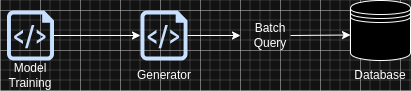

The diagram above was exported from draw.io. Its source (the exported page's mxGraphModel, read from the mxfile embedded in the PNG):
<mxGraphModel dx="810" dy="447" grid="1" gridSize="10" guides="1" tooltips="1" connect="1" arrows="1" fold="1" page="1" pageScale="1" pageWidth="850" pageHeight="1100" math="0" shadow="0">
  <root>
    <mxCell id="0" />
    <mxCell id="1" parent="0" />
    <mxCell id="2" value="" style="group" connectable="0" vertex="1" parent="1">
      <mxGeometry x="470" y="230" width="60" height="90" as="geometry" />
    </mxCell>
    <mxCell id="3" value="" style="shape=datastore;whiteSpace=wrap;html=1;" vertex="1" parent="2">
      <mxGeometry width="60" height="60" as="geometry" />
    </mxCell>
    <mxCell id="4" value="Database" style="text;html=1;strokeColor=none;fillColor=none;align=center;verticalAlign=middle;whiteSpace=wrap;rounded=0;" vertex="1" parent="2">
      <mxGeometry y="60" width="60" height="30" as="geometry" />
    </mxCell>
    <mxCell id="5" value="" style="endArrow=classic;html=1;rounded=0;entryX=0;entryY=0.7;entryDx=0;entryDy=0;" edge="1" parent="1">
      <mxGeometry width="50" height="50" relative="1" as="geometry">
        <mxPoint x="410" y="265" as="sourcePoint" />
        <mxPoint x="470" y="264.5" as="targetPoint" />
      </mxGeometry>
    </mxCell>
    <mxCell id="6" value="" style="endArrow=classic;html=1;rounded=0;exitX=1;exitY=0.5;exitDx=0;exitDy=0;exitPerimeter=0;entryX=0;entryY=0.5;entryDx=0;entryDy=0;entryPerimeter=0;" edge="1" source="10" target="13" parent="1">
      <mxGeometry width="50" height="50" relative="1" as="geometry">
        <mxPoint x="450" y="360" as="sourcePoint" />
        <mxPoint x="500" y="310" as="targetPoint" />
      </mxGeometry>
    </mxCell>
    <mxCell id="7" value="" style="endArrow=classic;html=1;rounded=0;exitX=1;exitY=0.5;exitDx=0;exitDy=0;exitPerimeter=0;" edge="1" source="13" target="8" parent="1">
      <mxGeometry width="50" height="50" relative="1" as="geometry">
        <mxPoint x="350.9949999999999" y="265.5" as="sourcePoint" />
        <mxPoint x="470" y="264.5" as="targetPoint" />
      </mxGeometry>
    </mxCell>
    <mxCell id="8" value="Batch Query" style="text;html=1;strokeColor=none;fillColor=none;align=center;verticalAlign=middle;whiteSpace=wrap;rounded=0;" vertex="1" parent="1">
      <mxGeometry x="360" y="250" width="60" height="30" as="geometry" />
    </mxCell>
    <mxCell id="9" value="" style="group" connectable="0" vertex="1" parent="1">
      <mxGeometry x="120" y="240" width="60" height="80" as="geometry" />
    </mxCell>
    <mxCell id="10" value="" style="sketch=0;aspect=fixed;pointerEvents=1;shadow=0;dashed=0;html=1;strokeColor=none;labelPosition=center;verticalLabelPosition=bottom;verticalAlign=top;align=center;fillColor=#00188D;shape=mxgraph.azure.script_file" vertex="1" parent="9">
      <mxGeometry x="6.5" width="47" height="50" as="geometry" />
    </mxCell>
    <mxCell id="11" value="Model Training" style="text;html=1;strokeColor=none;fillColor=none;align=center;verticalAlign=middle;whiteSpace=wrap;rounded=0;" vertex="1" parent="9">
      <mxGeometry y="50" width="60" height="30" as="geometry" />
    </mxCell>
    <mxCell id="12" value="" style="group" connectable="0" vertex="1" parent="1">
      <mxGeometry x="253.5" y="240" width="60" height="80" as="geometry" />
    </mxCell>
    <mxCell id="13" value="" style="sketch=0;aspect=fixed;pointerEvents=1;shadow=0;dashed=0;html=1;strokeColor=none;labelPosition=center;verticalLabelPosition=bottom;verticalAlign=top;align=center;fillColor=#00188D;shape=mxgraph.azure.script_file" vertex="1" parent="12">
      <mxGeometry x="6.5" width="47" height="50" as="geometry" />
    </mxCell>
    <mxCell id="14" value="Generator" style="text;html=1;strokeColor=none;fillColor=none;align=center;verticalAlign=middle;whiteSpace=wrap;rounded=0;" vertex="1" parent="12">
      <mxGeometry y="50" width="60" height="30" as="geometry" />
    </mxCell>
  </root>
</mxGraphModel>